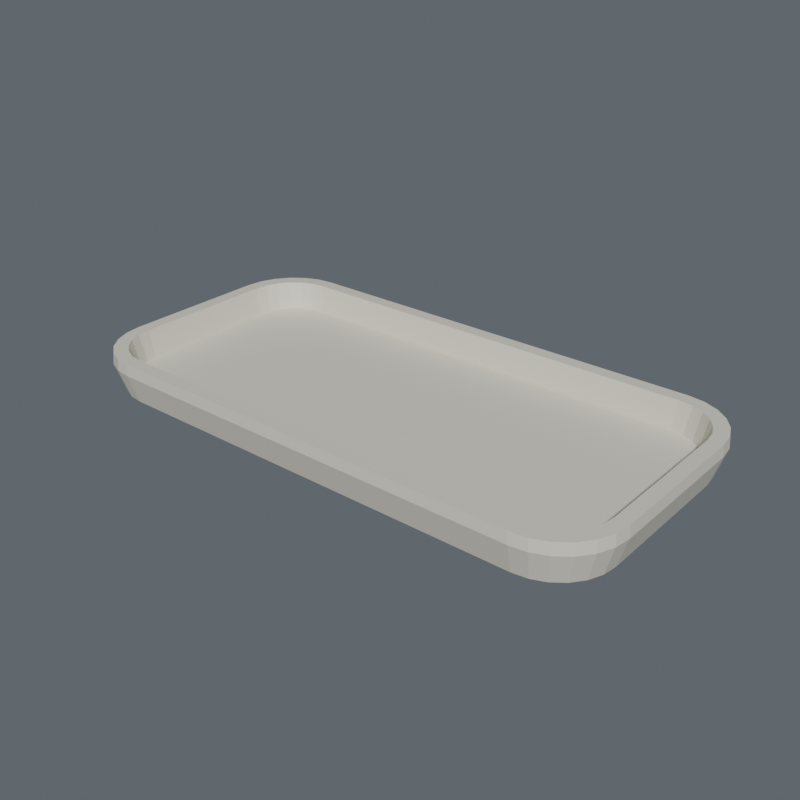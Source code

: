 # Source: bath-vanity-tray.blend  (saved by Blender 5.2.44; exported with 4.5.12 LTS)
import bpy
from mathutils import Matrix  # noqa: F401  (used for matrix-valued properties, if any)

bpy.ops.wm.read_factory_settings(use_empty=True)
scene = bpy.context.scene
scene.name = 'Household collection'

# ---- materials (node trees are filled in below, after node groups)
mat_warm_ceramic_003 = bpy.data.materials.new('warm-ceramic.003')
mat_warm_ceramic_003.diffuse_color = (0.79, 0.75, 0.64, 1.0)

# ---- material node trees
mat_warm_ceramic_003.use_nodes = True; mat_warm_ceramic_003.node_tree.nodes.clear()
_N = mat_warm_ceramic_003.node_tree.nodes; _L = mat_warm_ceramic_003.node_tree.links
n0 = _N.new('ShaderNodeBsdfPrincipled'); n0.name = 'Principled BSDF'; n0.location = (-200, 100)
n0.inputs[0].default_value = (0.79, 0.75, 0.64, 1.0)
n0.inputs[2].default_value = 0.42
n0.inputs[10].default_value = 0.005
n1 = _N.new('ShaderNodeOutputMaterial'); n1.name = 'Material Output'; n1.location = (200, 100)
_L.new(n0.outputs[0], n1.inputs[0])
n1.is_active_output = True

# ---- world
world_kitchen_studio_world_206 = bpy.data.worlds.new('Kitchen studio world.206'); scene.world = world_kitchen_studio_world_206
world_kitchen_studio_world_206.use_nodes = True; world_kitchen_studio_world_206.node_tree.nodes.clear()
_N = world_kitchen_studio_world_206.node_tree.nodes; _L = world_kitchen_studio_world_206.node_tree.links
n0 = _N.new('ShaderNodeBackground'); n0.name = 'Background'; n0.location = (-200, 100)
n0.inputs[0].default_value = (0.22, 0.25, 0.28, 1.0)
n0.inputs[1].default_value = 0.55
n1 = _N.new('ShaderNodeOutputWorld'); n1.name = 'World Output'; n1.location = (200, 100)
_L.new(n0.outputs[0], n1.inputs[0])
n1.is_active_output = True

# ---- meshes
me_inset_oval_ended_tray = bpy.data.meshes.new('inset oval-ended tray')
me_inset_oval_ended_tray.from_pydata([(0.145, 0.04, 0.0), (0.144, 0.04776, 0.0), (0.141, 0.055, 0.0), (0.1362, 0.06121, 0.0), (0.13, 0.06598, 0.0), (0.1228, 0.06898, 0.0), (0.115, 0.07, 0.0), (-0.115, 0.07, 0.0), (-0.1228, 0.06898, 0.0), (-0.13, 0.06598, 0.0), (-0.1362, 0.06121, 0.0), (-0.141, 0.055, 0.0), (-0.144, 0.04776, 0.0), (-0.145, 0.04, 0.0), (-0.145, -0.04, 0.0), (-0.144, -0.04776, 0.0), (-0.141, -0.055, 0.0), (-0.1362, -0.06121, 0.0), (-0.13, -0.06598, 0.0), (-0.1228, -0.06898, 0.0), (-0.115, -0.07, 0.0), (0.115, -0.07, 0.0), (0.1228, -0.06898, 0.0), (0.13, -0.06598, 0.0), (0.1362, -0.06121, 0.0), (0.141, -0.055, 0.0), (0.144, -0.04776, 0.0), (0.145, -0.04, 0.0), (0.15, 0.041, 0.016), (0.1488, 0.0498, 0.016), (0.1454, 0.058, 0.016), (0.14, 0.06504, 0.016), (0.133, 0.07044, 0.016), (0.1248, 0.07384, 0.016), (0.116, 0.075, 0.016), (-0.116, 0.075, 0.016), (-0.1248, 0.07384, 0.016), (-0.133, 0.07044, 0.016), (-0.14, 0.06504, 0.016), (-0.1454, 0.058, 0.016), (-0.1488, 0.0498, 0.016), (-0.15, 0.041, 0.016), (-0.15, -0.041, 0.016), (-0.1488, -0.0498, 0.016), (-0.1454, -0.058, 0.016), (-0.14, -0.06504, 0.016), (-0.133, -0.07044, 0.016), (-0.1248, -0.07384, 0.016), (-0.116, -0.075, 0.016), (0.116, -0.075, 0.016), (0.1248, -0.07384, 0.016), (0.133, -0.07044, 0.016), (0.14, -0.06504, 0.016), (0.1454, -0.058, 0.016), (0.1488, -0.0498, 0.016), (0.15, -0.041, 0.016), (0.1495, 0.0405, 0.022), (0.1483, 0.0493, 0.022), (0.1449, 0.0575, 0.022), (0.1395, 0.06454, 0.022), (0.1325, 0.06994, 0.022), (0.1243, 0.07334, 0.022), (0.1155, 0.0745, 0.022), (-0.1155, 0.0745, 0.022), (-0.1243, 0.07334, 0.022), (-0.1325, 0.06994, 0.022), (-0.1395, 0.06454, 0.022), (-0.1449, 0.0575, 0.022), (-0.1483, 0.0493, 0.022), (-0.1495, 0.0405, 0.022), (-0.1495, -0.0405, 0.022), (-0.1483, -0.0493, 0.022), (-0.1449, -0.0575, 0.022), (-0.1395, -0.06454, 0.022), (-0.1325, -0.06994, 0.022), (-0.1243, -0.07334, 0.022), (-0.1155, -0.0745, 0.022), (0.1155, -0.0745, 0.022), (0.1243, -0.07334, 0.022), (0.1325, -0.06994, 0.022), (0.1395, -0.06454, 0.022), (0.1449, -0.0575, 0.022), (0.1483, -0.0493, 0.022), (0.1495, -0.0405, 0.022), (0.142, 0.04, 0.022), (0.1411, 0.04699, 0.022), (0.1384, 0.0535, 0.022), (0.1341, 0.05909, 0.022), (0.1285, 0.06338, 0.022), (0.122, 0.06608, 0.022), (0.115, 0.067, 0.022), (-0.115, 0.067, 0.022), (-0.122, 0.06608, 0.022), (-0.1285, 0.06338, 0.022), (-0.1341, 0.05909, 0.022), (-0.1384, 0.0535, 0.022), (-0.1411, 0.04699, 0.022), (-0.142, 0.04, 0.022), (-0.142, -0.04, 0.022), (-0.1411, -0.04699, 0.022), (-0.1384, -0.0535, 0.022), (-0.1341, -0.05909, 0.022), (-0.1285, -0.06338, 0.022), (-0.122, -0.06608, 0.022), (-0.115, -0.067, 0.022), (0.115, -0.067, 0.022), (0.122, -0.06608, 0.022), (0.1285, -0.06338, 0.022), (0.1341, -0.05909, 0.022), (0.1384, -0.0535, 0.022), (0.1411, -0.04699, 0.022), (0.142, -0.04, 0.022), (0.139, 0.039, 0.007), (0.1381, 0.04547, 0.007), (0.1357, 0.0515, 0.007), (0.1317, 0.05668, 0.007), (0.1265, 0.06065, 0.007), (0.1205, 0.06315, 0.007), (0.114, 0.064, 0.007), (-0.114, 0.064, 0.007), (-0.1205, 0.06315, 0.007), (-0.1265, 0.06065, 0.007), (-0.1317, 0.05668, 0.007), (-0.1357, 0.0515, 0.007), (-0.1381, 0.04547, 0.007), (-0.139, 0.039, 0.007), (-0.139, -0.039, 0.007), (-0.1381, -0.04547, 0.007), (-0.1357, -0.0515, 0.007), (-0.1317, -0.05668, 0.007), (-0.1265, -0.06065, 0.007), (-0.1205, -0.06315, 0.007), (-0.114, -0.064, 0.007), (0.114, -0.064, 0.007), (0.1205, -0.06315, 0.007), (0.1265, -0.06065, 0.007), (0.1317, -0.05668, 0.007), (0.1357, -0.0515, 0.007), (0.1381, -0.04547, 0.007), (0.139, -0.039, 0.007), (0.0, 0.0, 0.007), (0.0, 0.0, 0.0)], [(140, 141)], [(0, 1, 29, 28), (1, 2, 30, 29), (2, 3, 31, 30), (3, 4, 32, 31), (4, 5, 33, 32), (5, 6, 34, 33), (6, 7, 35, 34), (7, 8, 36, 35), (8, 9, 37, 36), (9, 10, 38, 37), (10, 11, 39, 38), (11, 12, 40, 39), (12, 13, 41, 40), (13, 14, 42, 41), (14, 15, 43, 42), (15, 16, 44, 43), (16, 17, 45, 44), (17, 18, 46, 45), (18, 19, 47, 46), (19, 20, 48, 47), (20, 21, 49, 48), (21, 22, 50, 49), (22, 23, 51, 50), (23, 24, 52, 51), (24, 25, 53, 52), (25, 26, 54, 53), (26, 27, 55, 54), (27, 0, 28, 55), (28, 29, 57, 56), (29, 30, 58, 57), (30, 31, 59, 58), (31, 32, 60, 59), (32, 33, 61, 60), (33, 34, 62, 61), (34, 35, 63, 62), (35, 36, 64, 63), (36, 37, 65, 64), (37, 38, 66, 65), (38, 39, 67, 66), (39, 40, 68, 67), (40, 41, 69, 68), (41, 42, 70, 69), (42, 43, 71, 70), (43, 44, 72, 71), (44, 45, 73, 72), (45, 46, 74, 73), (46, 47, 75, 74), (47, 48, 76, 75), (48, 49, 77, 76), (49, 50, 78, 77), (50, 51, 79, 78), (51, 52, 80, 79), (52, 53, 81, 80), (53, 54, 82, 81), (54, 55, 83, 82), (55, 28, 56, 83), (56, 57, 85, 84), (57, 58, 86, 85), (58, 59, 87, 86), (59, 60, 88, 87), (60, 61, 89, 88), (61, 62, 90, 89), (62, 63, 91, 90), (63, 64, 92, 91), (64, 65, 93, 92), (65, 66, 94, 93), (66, 67, 95, 94), (67, 68, 96, 95), (68, 69, 97, 96), (69, 70, 98, 97), (70, 71, 99, 98), (71, 72, 100, 99), (72, 73, 101, 100), (73, 74, 102, 101), (74, 75, 103, 102), (75, 76, 104, 103), (76, 77, 105, 104), (77, 78, 106, 105), (78, 79, 107, 106), (79, 80, 108, 107), (80, 81, 109, 108), (81, 82, 110, 109), (82, 83, 111, 110), (83, 56, 84, 111), (84, 85, 113, 112), (85, 86, 114, 113), (86, 87, 115, 114), (87, 88, 116, 115), (88, 89, 117, 116), (89, 90, 118, 117), (90, 91, 119, 118), (91, 92, 120, 119), (92, 93, 121, 120), (93, 94, 122, 121), (94, 95, 123, 122), (95, 96, 124, 123), (96, 97, 125, 124), (97, 98, 126, 125), (98, 99, 127, 126), (99, 100, 128, 127), (100, 101, 129, 128), (101, 102, 130, 129), (102, 103, 131, 130), (103, 104, 132, 131), (104, 105, 133, 132), (105, 106, 134, 133), (106, 107, 135, 134), (107, 108, 136, 135), (108, 109, 137, 136), (109, 110, 138, 137), (110, 111, 139, 138), (111, 84, 112, 139), (112, 113, 140), (113, 114, 140), (114, 115, 140), (115, 116, 140), (116, 117, 140), (117, 118, 140), (118, 119, 140), (119, 120, 140), (120, 121, 140), (121, 122, 140), (122, 123, 140), (123, 124, 140), (124, 125, 140), (125, 126, 140), (126, 127, 140), (127, 128, 140), (128, 129, 140), (129, 130, 140), (130, 131, 140), (131, 132, 140), (132, 133, 140), (133, 134, 140), (134, 135, 140), (135, 136, 140), (136, 137, 140), (137, 138, 140), (138, 139, 140), (139, 112, 140), (141, 1, 0), (141, 2, 1), (141, 3, 2), (141, 4, 3), (141, 5, 4), (141, 6, 5), (141, 7, 6), (141, 8, 7), (141, 9, 8), (141, 10, 9), (141, 11, 10), (141, 12, 11), (141, 13, 12), (141, 14, 13), (141, 15, 14), (141, 16, 15), (141, 17, 16), (141, 18, 17), (141, 19, 18), (141, 20, 19), (141, 21, 20), (141, 22, 21), (141, 23, 22), (141, 24, 23), (141, 25, 24), (141, 26, 25), (141, 27, 26), (141, 0, 27)])
_uv = me_inset_oval_ended_tray.uv_layers.new(name='UVMap')
_uv.uv.foreach_set('vector', [0.04, 0.0, 0.04776, 0.0, 0.0498, 0.016, 0.041, 0.016, 0.04776, 0.0, 0.055, 0.0, 0.058, 0.016, 0.0498, 0.016, 0.055, 0.0, 0.06121, 0.0, 0.06504, 0.016, 0.058, 0.016, 0.1362, 0.0, 0.13, 0.0, 0.133, 0.016, 0.14, 0.016, 0.13, 0.0, 0.1228, 0.0, 0.1248, 0.016, 0.133, 0.016, 0.1228, 0.0, 0.115, 0.0, 0.116, 0.016, 0.1248, 0.016, 0.115, 0.0, -0.115, 0.0, -0.116, 0.016, 0.116, 0.016, -0.115, 0.0, -0.1228, 0.0, -0.1248, 0.016, -0.116, 0.016, -0.1228, 0.0, -0.13, 0.0, -0.133, 0.016, -0.1248, 0.016, -0.13, 0.0, -0.1362, 0.0, -0.14, 0.016, -0.133, 0.016, 0.06121, 0.0, 0.055, 0.0, 0.058, 0.016, 0.06504, 0.016, 0.055, 0.0, 0.04776, 0.0, 0.0498, 0.016, 0.058, 0.016, 0.04776, 0.0, 0.04, 0.0, 0.041, 0.016, 0.0498, 0.016, 0.04, 0.0, -0.04, 0.0, -0.041, 0.016, 0.041, 0.016, -0.04, 0.0, -0.04776, 0.0, -0.0498, 0.016, -0.041, 0.016, -0.04776, 0.0, -0.055, 0.0, -0.058, 0.016, -0.0498, 0.016, -0.055, 0.0, -0.06121, 0.0, -0.06504, 0.016, -0.058, 0.016, -0.1362, 0.0, -0.13, 0.0, -0.133, 0.016, -0.14, 0.016, -0.13, 0.0, -0.1228, 0.0, -0.1248, 0.016, -0.133, 0.016, -0.1228, 0.0, -0.115, 0.0, -0.116, 0.016, -0.1248, 0.016, -0.115, 0.0, 0.115, 0.0, 0.116, 0.016, -0.116, 0.016, 0.115, 0.0, 0.1228, 0.0, 0.1248, 0.016, 0.116, 0.016, 0.1228, 0.0, 0.13, 0.0, 0.133, 0.016, 0.1248, 0.016, 0.13, 0.0, 0.1362, 0.0, 0.14, 0.016, 0.133, 0.016, -0.06121, 0.0, -0.055, 0.0, -0.058, 0.016, -0.06504, 0.016, -0.055, 0.0, -0.04776, 0.0, -0.0498, 0.016, -0.058, 0.016, -0.04776, 0.0, -0.04, 0.0, -0.041, 0.016, -0.0498, 0.016, -0.04, 0.0, 0.04, 0.0, 0.041, 0.016, -0.041, 0.016, 0.041, 0.016, 0.0498, 0.016, 0.0493, 0.022, 0.0405, 0.022, 0.0498, 0.016, 0.058, 0.016, 0.0575, 0.022, 0.0493, 0.022, 0.058, 0.016, 0.06504, 0.016, 0.06454, 0.022, 0.0575, 0.022, 0.14, 0.016, 0.133, 0.016, 0.1325, 0.022, 0.1395, 0.022, 0.133, 0.016, 0.1248, 0.016, 0.1243, 0.022, 0.1325, 0.022, 0.1248, 0.016, 0.116, 0.016, 0.1155, 0.022, 0.1243, 0.022, 0.116, 0.016, -0.116, 0.016, -0.1155, 0.022, 0.1155, 0.022, -0.116, 0.016, -0.1248, 0.016, -0.1243, 0.022, -0.1155, 0.022, -0.1248, 0.016, -0.133, 0.016, -0.1325, 0.022, -0.1243, 0.022, -0.133, 0.016, -0.14, 0.016, -0.1395, 0.022, -0.1325, 0.022, 0.06504, 0.016, 0.058, 0.016, 0.0575, 0.022, 0.06454, 0.022, 0.058, 0.016, 0.0498, 0.016, 0.0493, 0.022, 0.0575, 0.022, 0.0498, 0.016, 0.041, 0.016, 0.0405, 0.022, 0.0493, 0.022, 0.041, 0.016, -0.041, 0.016, -0.0405, 0.022, 0.0405, 0.022, -0.041, 0.016, -0.0498, 0.016, -0.0493, 0.022, -0.0405, 0.022, -0.0498, 0.016, -0.058, 0.016, -0.0575, 0.022, -0.0493, 0.022, -0.058, 0.016, -0.06504, 0.016, -0.06454, 0.022, -0.0575, 0.022, -0.14, 0.016, -0.133, 0.016, -0.1325, 0.022, -0.1395, 0.022, -0.133, 0.016, -0.1248, 0.016, -0.1243, 0.022, -0.1325, 0.022, -0.1248, 0.016, -0.116, 0.016, -0.1155, 0.022, -0.1243, 0.022, -0.116, 0.016, 0.116, 0.016, 0.1155, 0.022, -0.1155, 0.022, 0.116, 0.016, 0.1248, 0.016, 0.1243, 0.022, 0.1155, 0.022, 0.1248, 0.016, 0.133, 0.016, 0.1325, 0.022, 0.1243, 0.022, 0.133, 0.016, 0.14, 0.016, 0.1395, 0.022, 0.1325, 0.022, -0.06504, 0.016, -0.058, 0.016, -0.0575, 0.022, -0.06454, 0.022, -0.058, 0.016, -0.0498, 0.016, -0.0493, 0.022, -0.0575, 0.022, -0.0498, 0.016, -0.041, 0.016, -0.0405, 0.022, -0.0493, 0.022, -0.041, 0.016, 0.041, 0.016, 0.0405, 0.022, -0.0405, 0.022, 0.1495, 0.0405, 0.1483, 0.0493, 0.1411, 0.04699, 0.142, 0.04, 0.1483, 0.0493, 0.1449, 0.0575, 0.1384, 0.0535, 0.1411, 0.04699, 0.1449, 0.0575, 0.1395, 0.06454, 0.1341, 0.05909, 0.1384, 0.0535, 0.1395, 0.06454, 0.1325, 0.06994, 0.1285, 0.06338, 0.1341, 0.05909, 0.1325, 0.06994, 0.1243, 0.07334, 0.122, 0.06608, 0.1285, 0.06338, 0.1243, 0.07334, 0.1155, 0.0745, 0.115, 0.067, 0.122, 0.06608, 0.1155, 0.0745, -0.1155, 0.0745, -0.115, 0.067, 0.115, 0.067, -0.1155, 0.0745, -0.1243, 0.07334, -0.122, 0.06608, -0.115, 0.067, -0.1243, 0.07334, -0.1325, 0.06994, -0.1285, 0.06338, -0.122, 0.06608, -0.1325, 0.06994, -0.1395, 0.06454, -0.1341, 0.05909, -0.1285, 0.06338, -0.1395, 0.06454, -0.1449, 0.0575, -0.1384, 0.0535, -0.1341, 0.05909, -0.1449, 0.0575, -0.1483, 0.0493, -0.1411, 0.04699, -0.1384, 0.0535, -0.1483, 0.0493, -0.1495, 0.0405, -0.142, 0.04, -0.1411, 0.04699, -0.1495, 0.0405, -0.1495, -0.0405, -0.142, -0.04, -0.142, 0.04, -0.1495, -0.0405, -0.1483, -0.0493, -0.1411, -0.04699, -0.142, -0.04, -0.1483, -0.0493, -0.1449, -0.0575, -0.1384, -0.0535, -0.1411, -0.04699, -0.1449, -0.0575, -0.1395, -0.06454, -0.1341, -0.05909, -0.1384, -0.0535, -0.1395, -0.06454, -0.1325, -0.06994, -0.1285, -0.06338, -0.1341, -0.05909, -0.1325, -0.06994, -0.1243, -0.07334, -0.122, -0.06608, -0.1285, -0.06338, -0.1243, -0.07334, -0.1155, -0.0745, -0.115, -0.067, -0.122, -0.06608, -0.1155, -0.0745, 0.1155, -0.0745, 0.115, -0.067, -0.115, -0.067, 0.1155, -0.0745, 0.1243, -0.07334, 0.122, -0.06608, 0.115, -0.067, 0.1243, -0.07334, 0.1325, -0.06994, 0.1285, -0.06338, 0.122, -0.06608, 0.1325, -0.06994, 0.1395, -0.06454, 0.1341, -0.05909, 0.1285, -0.06338, 0.1395, -0.06454, 0.1449, -0.0575, 0.1384, -0.0535, 0.1341, -0.05909, 0.1449, -0.0575, 0.1483, -0.0493, 0.1411, -0.04699, 0.1384, -0.0535, 0.1483, -0.0493, 0.1495, -0.0405, 0.142, -0.04, 0.1411, -0.04699, 0.1495, -0.0405, 0.1495, 0.0405, 0.142, 0.04, 0.142, -0.04, 0.04, 0.022, 0.04699, 0.022, 0.04547, 0.007, 0.039, 0.007, 0.04699, 0.022, 0.0535, 0.022, 0.0515, 0.007, 0.04547, 0.007, 0.0535, 0.022, 0.05909, 0.022, 0.05668, 0.007, 0.0515, 0.007, 0.1341, 0.022, 0.1285, 0.022, 0.1265, 0.007, 0.1317, 0.007, 0.1285, 0.022, 0.122, 0.022, 0.1205, 0.007, 0.1265, 0.007, 0.122, 0.022, 0.115, 0.022, 0.114, 0.007, 0.1205, 0.007, 0.115, 0.022, -0.115, 0.022, -0.114, 0.007, 0.114, 0.007, -0.115, 0.022, -0.122, 0.022, -0.1205, 0.007, -0.114, 0.007, -0.122, 0.022, -0.1285, 0.022, -0.1265, 0.007, -0.1205, 0.007, -0.1285, 0.022, -0.1341, 0.022, -0.1317, 0.007, -0.1265, 0.007, 0.05909, 0.022, 0.0535, 0.022, 0.0515, 0.007, 0.05668, 0.007, 0.0535, 0.022, 0.04699, 0.022, 0.04547, 0.007, 0.0515, 0.007, 0.04699, 0.022, 0.04, 0.022, 0.039, 0.007, 0.04547, 0.007, 0.04, 0.022, -0.04, 0.022, -0.039, 0.007, 0.039, 0.007, -0.04, 0.022, -0.04699, 0.022, -0.04547, 0.007, -0.039, 0.007, -0.04699, 0.022, -0.0535, 0.022, -0.0515, 0.007, -0.04547, 0.007, -0.0535, 0.022, -0.05909, 0.022, -0.05668, 0.007, -0.0515, 0.007, -0.1341, 0.022, -0.1285, 0.022, -0.1265, 0.007, -0.1317, 0.007, -0.1285, 0.022, -0.122, 0.022, -0.1205, 0.007, -0.1265, 0.007, -0.122, 0.022, -0.115, 0.022, -0.114, 0.007, -0.1205, 0.007, -0.115, 0.022, 0.115, 0.022, 0.114, 0.007, -0.114, 0.007, 0.115, 0.022, 0.122, 0.022, 0.1205, 0.007, 0.114, 0.007, 0.122, 0.022, 0.1285, 0.022, 0.1265, 0.007, 0.1205, 0.007, 0.1285, 0.022, 0.1341, 0.022, 0.1317, 0.007, 0.1265, 0.007, -0.05909, 0.022, -0.0535, 0.022, -0.0515, 0.007, -0.05668, 0.007, -0.0535, 0.022, -0.04699, 0.022, -0.04547, 0.007, -0.0515, 0.007, -0.04699, 0.022, -0.04, 0.022, -0.039, 0.007, -0.04547, 0.007, -0.04, 0.022, 0.04, 0.022, 0.039, 0.007, -0.039, 0.007, 0.139, 0.039, 0.1381, 0.04547, 0.0, 0.0, 0.1381, 0.04547, 0.1357, 0.0515, 0.0, 0.0, 0.1357, 0.0515, 0.1317, 0.05668, 0.0, 0.0, 0.1317, 0.05668, 0.1265, 0.06065, 0.0, 0.0, 0.1265, 0.06065, 0.1205, 0.06315, 0.0, 0.0, 0.1205, 0.06315, 0.114, 0.064, 0.0, 0.0, 0.114, 0.064, -0.114, 0.064, 0.0, 0.0, -0.114, 0.064, -0.1205, 0.06315, 0.0, 0.0, -0.1205, 0.06315, -0.1265, 0.06065, 0.0, 0.0, -0.1265, 0.06065, -0.1317, 0.05668, 0.0, 0.0, -0.1317, 0.05668, -0.1357, 0.0515, 0.0, 0.0, -0.1357, 0.0515, -0.1381, 0.04547, 0.0, 0.0, -0.1381, 0.04547, -0.139, 0.039, 0.0, 0.0, -0.139, 0.039, -0.139, -0.039, 0.0, 0.0, -0.139, -0.039, -0.1381, -0.04547, 0.0, 0.0, -0.1381, -0.04547, -0.1357, -0.0515, 0.0, 0.0, -0.1357, -0.0515, -0.1317, -0.05668, 0.0, 0.0, -0.1317, -0.05668, -0.1265, -0.06065, 0.0, 0.0, -0.1265, -0.06065, -0.1205, -0.06315, 0.0, 0.0, -0.1205, -0.06315, -0.114, -0.064, 0.0, 0.0, -0.114, -0.064, 0.114, -0.064, 0.0, 0.0, 0.114, -0.064, 0.1205, -0.06315, 0.0, 0.0, 0.1205, -0.06315, 0.1265, -0.06065, 0.0, 0.0, 0.1265, -0.06065, 0.1317, -0.05668, 0.0, 0.0, 0.1317, -0.05668, 0.1357, -0.0515, 0.0, 0.0, 0.1357, -0.0515, 0.1381, -0.04547, 0.0, 0.0, 0.1381, -0.04547, 0.139, -0.039, 0.0, 0.0, 0.139, -0.039, 0.139, 0.039, 0.0, 0.0, 0.0, 0.0, 0.144, 0.04776, 0.145, 0.04, 0.0, 0.0, 0.141, 0.055, 0.144, 0.04776, 0.0, 0.0, 0.1362, 0.06121, 0.141, 0.055, 0.0, 0.0, 0.13, 0.06598, 0.1362, 0.06121, 0.0, 0.0, 0.1228, 0.06898, 0.13, 0.06598, 0.0, 0.0, 0.115, 0.07, 0.1228, 0.06898, 0.0, 0.0, -0.115, 0.07, 0.115, 0.07, 0.0, 0.0, -0.1228, 0.06898, -0.115, 0.07, 0.0, 0.0, -0.13, 0.06598, -0.1228, 0.06898, 0.0, 0.0, -0.1362, 0.06121, -0.13, 0.06598, 0.0, 0.0, -0.141, 0.055, -0.1362, 0.06121, 0.0, 0.0, -0.144, 0.04776, -0.141, 0.055, 0.0, 0.0, -0.145, 0.04, -0.144, 0.04776, 0.0, 0.0, -0.145, -0.04, -0.145, 0.04, 0.0, 0.0, -0.144, -0.04776, -0.145, -0.04, 0.0, 0.0, -0.141, -0.055, -0.144, -0.04776, 0.0, 0.0, -0.1362, -0.06121, -0.141, -0.055, 0.0, 0.0, -0.13, -0.06598, -0.1362, -0.06121, 0.0, 0.0, -0.1228, -0.06898, -0.13, -0.06598, 0.0, 0.0, -0.115, -0.07, -0.1228, -0.06898, 0.0, 0.0, 0.115, -0.07, -0.115, -0.07, 0.0, 0.0, 0.1228, -0.06898, 0.115, -0.07, 0.0, 0.0, 0.13, -0.06598, 0.1228, -0.06898, 0.0, 0.0, 0.1362, -0.06121, 0.13, -0.06598, 0.0, 0.0, 0.141, -0.055, 0.1362, -0.06121, 0.0, 0.0, 0.144, -0.04776, 0.141, -0.055, 0.0, 0.0, 0.145, -0.04, 0.144, -0.04776, 0.0, 0.0, 0.145, 0.04, 0.145, -0.04])
me_inset_oval_ended_tray.materials.append(mat_warm_ceramic_003)
me_inset_oval_ended_tray.update()

# ---- objects
ob_inset_oval_ended_tray = bpy.data.objects.new('inset oval-ended tray', me_inset_oval_ended_tray)

# ---- transforms, parenting, visibility, modifiers, constraints
ob_inset_oval_ended_tray.location = (0.0, 0.0, 0.0)

# ---- collection membership
scene.collection.objects.link(ob_inset_oval_ended_tray)

# ---- scene / render settings (as saved in the file)
scene.frame_start = 1; scene.frame_end = 250; scene.frame_set(1)
scene.render.engine = 'CYCLES'
scene.render.image_settings.exr_codec = 'NONE'
scene.render.resolution_x = 640
scene.render.resolution_y = 640
scene.render.use_bake_clear = False
scene.render.bake_margin = 0
scene.render.bake_bias = 0.0
scene.render.bake_samples = 0
scene.render.simplify_subdivision_render = 0
scene.render.simplify_child_particles_render = 0.0
scene.render.compositor_device = 'GPU'
scene.cycles.samples = 32
scene.eevee.use_volume_custom_range = False
scene.eevee.gtao_distance = 0.0
scene.eevee.use_fast_gi = False
scene.eevee.fast_gi_thickness_near = 0.1
scene.eevee.fast_gi_thickness_far = 0.0
scene.eevee.ray_tracing_options.screen_trace_thickness = 0.1
bpy.context.view_layer.update()

# ---- added for rendering (the .blend has no active camera and no usable light): camera, sun
cam_auto = bpy.data.cameras.new('AutoCamera')
cam_auto.lens = 50.0
cam_auto.sensor_width = 36.0
cam_auto.clip_end = 1000.0
ob_auto_camera = bpy.data.objects.new('AutoCamera', cam_auto)
scene.collection.objects.link(ob_auto_camera)
ob_auto_camera.location = (0.310997, -0.373196, 0.259797)
ob_auto_camera.rotation_euler = (1.09748, -7.21219e-08, 0.694738)
scene.camera = ob_auto_camera
light_auto_sun = bpy.data.lights.new('AutoSun', 'SUN')
light_auto_sun.energy = 3.0
light_auto_sun.angle = 0.0523599
ob_auto_sun = bpy.data.objects.new('AutoSun', light_auto_sun)
scene.collection.objects.link(ob_auto_sun)
ob_auto_sun.rotation_euler = (0.872665, 0.174533, 0.523599)
bpy.context.view_layer.update()
